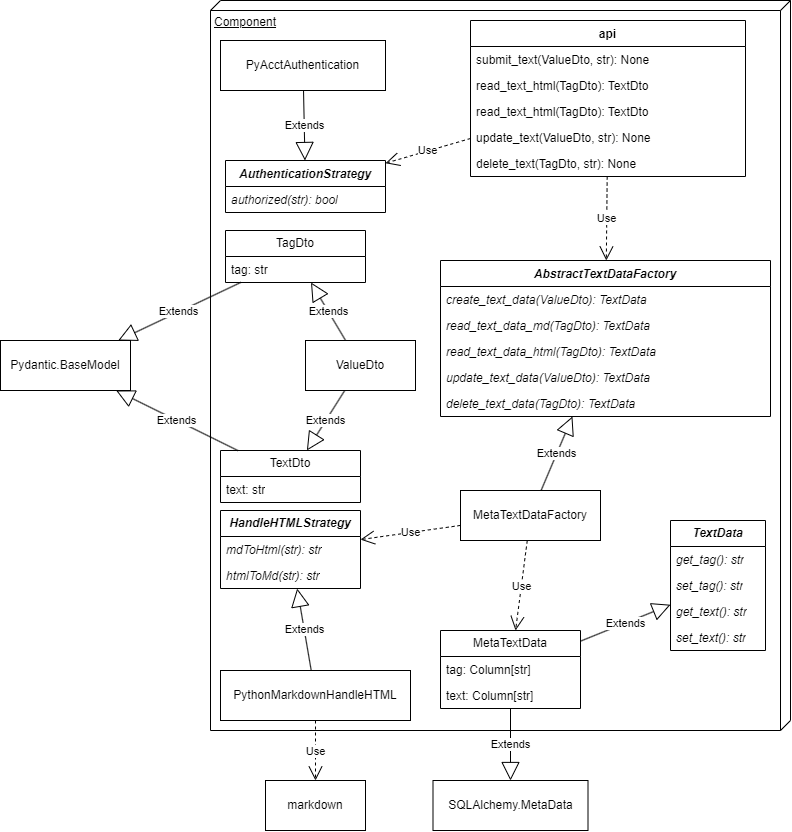

The diagram above was exported from draw.io. Its source (the exported page's mxGraphModel, read from the mxfile embedded in the PNG):
<mxGraphModel dx="2819" dy="2025" grid="1" gridSize="10" guides="1" tooltips="1" connect="1" arrows="1" fold="1" page="1" pageScale="1" pageWidth="850" pageHeight="1100" math="0" shadow="0">
  <root>
    <mxCell id="0" />
    <mxCell id="1" parent="0" />
    <mxCell id="HYmEblx66_SnTRgush_I-81" value="Component" style="verticalAlign=top;align=left;spacingTop=8;spacingLeft=2;spacingRight=12;shape=cube;size=10;direction=south;fontStyle=4;html=1;whiteSpace=wrap;" vertex="1" parent="1">
      <mxGeometry x="140" y="-410" width="580" height="730" as="geometry" />
    </mxCell>
    <mxCell id="HYmEblx66_SnTRgush_I-1" value="&lt;i&gt;AuthenticationStrategy&lt;/i&gt;" style="swimlane;fontStyle=1;align=center;verticalAlign=top;childLayout=stackLayout;horizontal=1;startSize=26;horizontalStack=0;resizeParent=1;resizeParentMax=0;resizeLast=0;collapsible=1;marginBottom=0;whiteSpace=wrap;html=1;" vertex="1" parent="1">
      <mxGeometry x="155" y="-250" width="160" height="52" as="geometry" />
    </mxCell>
    <mxCell id="HYmEblx66_SnTRgush_I-4" value="authorized(str): bool" style="text;strokeColor=none;fillColor=none;align=left;verticalAlign=top;spacingLeft=4;spacingRight=4;overflow=hidden;rotatable=0;points=[[0,0.5],[1,0.5]];portConstraint=eastwest;whiteSpace=wrap;html=1;fontStyle=2" vertex="1" parent="HYmEblx66_SnTRgush_I-1">
      <mxGeometry y="26" width="160" height="26" as="geometry" />
    </mxCell>
    <mxCell id="HYmEblx66_SnTRgush_I-5" value="PyAcctAuthentication" style="html=1;whiteSpace=wrap;" vertex="1" parent="1">
      <mxGeometry x="150" y="-370" width="165" height="50" as="geometry" />
    </mxCell>
    <mxCell id="HYmEblx66_SnTRgush_I-6" value="Extends" style="endArrow=block;endSize=16;endFill=0;html=1;rounded=0;" edge="1" parent="1" source="HYmEblx66_SnTRgush_I-5" target="HYmEblx66_SnTRgush_I-1">
      <mxGeometry width="160" relative="1" as="geometry">
        <mxPoint x="340" y="300" as="sourcePoint" />
        <mxPoint x="500" y="300" as="targetPoint" />
      </mxGeometry>
    </mxCell>
    <mxCell id="HYmEblx66_SnTRgush_I-12" value="SQLAlchemy.MetaData" style="html=1;whiteSpace=wrap;" vertex="1" parent="1">
      <mxGeometry x="362.5" y="370" width="155" height="50" as="geometry" />
    </mxCell>
    <mxCell id="HYmEblx66_SnTRgush_I-13" value="Extends" style="endArrow=block;endSize=16;endFill=0;html=1;rounded=0;" edge="1" parent="1" source="HYmEblx66_SnTRgush_I-32" target="HYmEblx66_SnTRgush_I-12">
      <mxGeometry width="160" relative="1" as="geometry">
        <mxPoint x="888.125" y="30" as="sourcePoint" />
        <mxPoint x="1107.5" y="220" as="targetPoint" />
        <mxPoint as="offset" />
      </mxGeometry>
    </mxCell>
    <mxCell id="HYmEblx66_SnTRgush_I-14" value="&lt;b&gt;&lt;i&gt;HandleHTMLStrategy&lt;/i&gt;&lt;/b&gt;" style="swimlane;fontStyle=0;childLayout=stackLayout;horizontal=1;startSize=26;fillColor=none;horizontalStack=0;resizeParent=1;resizeParentMax=0;resizeLast=0;collapsible=1;marginBottom=0;whiteSpace=wrap;html=1;" vertex="1" parent="1">
      <mxGeometry x="150" y="100" width="140" height="78" as="geometry" />
    </mxCell>
    <mxCell id="HYmEblx66_SnTRgush_I-15" value="mdToHtml(str): str" style="text;strokeColor=none;fillColor=none;align=left;verticalAlign=top;spacingLeft=4;spacingRight=4;overflow=hidden;rotatable=0;points=[[0,0.5],[1,0.5]];portConstraint=eastwest;whiteSpace=wrap;html=1;fontStyle=2" vertex="1" parent="HYmEblx66_SnTRgush_I-14">
      <mxGeometry y="26" width="140" height="26" as="geometry" />
    </mxCell>
    <mxCell id="HYmEblx66_SnTRgush_I-16" value="htmlToMd(str): str" style="text;strokeColor=none;fillColor=none;align=left;verticalAlign=top;spacingLeft=4;spacingRight=4;overflow=hidden;rotatable=0;points=[[0,0.5],[1,0.5]];portConstraint=eastwest;whiteSpace=wrap;html=1;fontStyle=2" vertex="1" parent="HYmEblx66_SnTRgush_I-14">
      <mxGeometry y="52" width="140" height="26" as="geometry" />
    </mxCell>
    <mxCell id="HYmEblx66_SnTRgush_I-18" value="PythonMarkdownHandleHTML" style="html=1;whiteSpace=wrap;" vertex="1" parent="1">
      <mxGeometry x="150" y="260" width="190" height="50" as="geometry" />
    </mxCell>
    <mxCell id="HYmEblx66_SnTRgush_I-19" value="Extends" style="endArrow=block;endSize=16;endFill=0;html=1;rounded=0;" edge="1" parent="1" source="HYmEblx66_SnTRgush_I-18" target="HYmEblx66_SnTRgush_I-14">
      <mxGeometry width="160" relative="1" as="geometry">
        <mxPoint x="840" y="200" as="sourcePoint" />
        <mxPoint x="1000" y="200" as="targetPoint" />
      </mxGeometry>
    </mxCell>
    <mxCell id="HYmEblx66_SnTRgush_I-24" value="&lt;b style=&quot;&quot;&gt;TextData&lt;/b&gt;" style="swimlane;fontStyle=2;childLayout=stackLayout;horizontal=1;startSize=26;fillColor=none;horizontalStack=0;resizeParent=1;resizeParentMax=0;resizeLast=0;collapsible=1;marginBottom=0;whiteSpace=wrap;html=1;" vertex="1" parent="1">
      <mxGeometry x="600" y="110" width="95" height="130" as="geometry" />
    </mxCell>
    <mxCell id="HYmEblx66_SnTRgush_I-26" value="get_tag(): str" style="text;strokeColor=none;fillColor=none;align=left;verticalAlign=top;spacingLeft=4;spacingRight=4;overflow=hidden;rotatable=0;points=[[0,0.5],[1,0.5]];portConstraint=eastwest;whiteSpace=wrap;html=1;fontStyle=2" vertex="1" parent="HYmEblx66_SnTRgush_I-24">
      <mxGeometry y="26" width="95" height="26" as="geometry" />
    </mxCell>
    <mxCell id="HYmEblx66_SnTRgush_I-27" value="set_tag(): str" style="text;strokeColor=none;fillColor=none;align=left;verticalAlign=top;spacingLeft=4;spacingRight=4;overflow=hidden;rotatable=0;points=[[0,0.5],[1,0.5]];portConstraint=eastwest;whiteSpace=wrap;html=1;fontStyle=2" vertex="1" parent="HYmEblx66_SnTRgush_I-24">
      <mxGeometry y="52" width="95" height="26" as="geometry" />
    </mxCell>
    <mxCell id="HYmEblx66_SnTRgush_I-30" value="get_text(): str" style="text;strokeColor=none;fillColor=none;align=left;verticalAlign=top;spacingLeft=4;spacingRight=4;overflow=hidden;rotatable=0;points=[[0,0.5],[1,0.5]];portConstraint=eastwest;whiteSpace=wrap;html=1;fontStyle=2" vertex="1" parent="HYmEblx66_SnTRgush_I-24">
      <mxGeometry y="78" width="95" height="26" as="geometry" />
    </mxCell>
    <mxCell id="HYmEblx66_SnTRgush_I-31" value="set_text(): str" style="text;strokeColor=none;fillColor=none;align=left;verticalAlign=top;spacingLeft=4;spacingRight=4;overflow=hidden;rotatable=0;points=[[0,0.5],[1,0.5]];portConstraint=eastwest;whiteSpace=wrap;html=1;fontStyle=2" vertex="1" parent="HYmEblx66_SnTRgush_I-24">
      <mxGeometry y="104" width="95" height="26" as="geometry" />
    </mxCell>
    <mxCell id="HYmEblx66_SnTRgush_I-29" value="Extends" style="endArrow=block;endSize=16;endFill=0;html=1;rounded=0;" edge="1" parent="1" source="HYmEblx66_SnTRgush_I-32" target="HYmEblx66_SnTRgush_I-24">
      <mxGeometry width="160" relative="1" as="geometry">
        <mxPoint x="827.5" y="37.49462365591398" as="sourcePoint" />
        <mxPoint x="700" y="100" as="targetPoint" />
      </mxGeometry>
    </mxCell>
    <mxCell id="HYmEblx66_SnTRgush_I-32" value="MetaTextData" style="swimlane;fontStyle=0;childLayout=stackLayout;horizontal=1;startSize=26;fillColor=none;horizontalStack=0;resizeParent=1;resizeParentMax=0;resizeLast=0;collapsible=1;marginBottom=0;whiteSpace=wrap;html=1;" vertex="1" parent="1">
      <mxGeometry x="370" y="220" width="140" height="78" as="geometry" />
    </mxCell>
    <mxCell id="HYmEblx66_SnTRgush_I-33" value="tag: Column[str]" style="text;strokeColor=none;fillColor=none;align=left;verticalAlign=top;spacingLeft=4;spacingRight=4;overflow=hidden;rotatable=0;points=[[0,0.5],[1,0.5]];portConstraint=eastwest;whiteSpace=wrap;html=1;" vertex="1" parent="HYmEblx66_SnTRgush_I-32">
      <mxGeometry y="26" width="140" height="26" as="geometry" />
    </mxCell>
    <mxCell id="HYmEblx66_SnTRgush_I-34" value="text: Column[str]" style="text;strokeColor=none;fillColor=none;align=left;verticalAlign=top;spacingLeft=4;spacingRight=4;overflow=hidden;rotatable=0;points=[[0,0.5],[1,0.5]];portConstraint=eastwest;whiteSpace=wrap;html=1;" vertex="1" parent="HYmEblx66_SnTRgush_I-32">
      <mxGeometry y="52" width="140" height="26" as="geometry" />
    </mxCell>
    <mxCell id="HYmEblx66_SnTRgush_I-40" value="&lt;i&gt;AbstractTextDataFactory&lt;/i&gt;" style="swimlane;fontStyle=1;align=center;verticalAlign=top;childLayout=stackLayout;horizontal=1;startSize=26;horizontalStack=0;resizeParent=1;resizeParentMax=0;resizeLast=0;collapsible=1;marginBottom=0;whiteSpace=wrap;html=1;" vertex="1" parent="1">
      <mxGeometry x="370" y="-150" width="330" height="156" as="geometry" />
    </mxCell>
    <mxCell id="HYmEblx66_SnTRgush_I-43" value="create_text_data(ValueDto): TextData" style="text;strokeColor=none;fillColor=none;align=left;verticalAlign=top;spacingLeft=4;spacingRight=4;overflow=hidden;rotatable=0;points=[[0,0.5],[1,0.5]];portConstraint=eastwest;whiteSpace=wrap;html=1;fontStyle=2" vertex="1" parent="HYmEblx66_SnTRgush_I-40">
      <mxGeometry y="26" width="330" height="26" as="geometry" />
    </mxCell>
    <mxCell id="HYmEblx66_SnTRgush_I-44" value="read_text_data_md(TagDto): TextData" style="text;strokeColor=none;fillColor=none;align=left;verticalAlign=top;spacingLeft=4;spacingRight=4;overflow=hidden;rotatable=0;points=[[0,0.5],[1,0.5]];portConstraint=eastwest;whiteSpace=wrap;html=1;fontStyle=2" vertex="1" parent="HYmEblx66_SnTRgush_I-40">
      <mxGeometry y="52" width="330" height="26" as="geometry" />
    </mxCell>
    <mxCell id="HYmEblx66_SnTRgush_I-45" value="read_text_data_html(TagDto): TextData" style="text;strokeColor=none;fillColor=none;align=left;verticalAlign=top;spacingLeft=4;spacingRight=4;overflow=hidden;rotatable=0;points=[[0,0.5],[1,0.5]];portConstraint=eastwest;whiteSpace=wrap;html=1;fontStyle=2" vertex="1" parent="HYmEblx66_SnTRgush_I-40">
      <mxGeometry y="78" width="330" height="26" as="geometry" />
    </mxCell>
    <mxCell id="HYmEblx66_SnTRgush_I-46" value="update_text_data(ValueDto): TextData" style="text;strokeColor=none;fillColor=none;align=left;verticalAlign=top;spacingLeft=4;spacingRight=4;overflow=hidden;rotatable=0;points=[[0,0.5],[1,0.5]];portConstraint=eastwest;whiteSpace=wrap;html=1;fontStyle=2" vertex="1" parent="HYmEblx66_SnTRgush_I-40">
      <mxGeometry y="104" width="330" height="26" as="geometry" />
    </mxCell>
    <mxCell id="HYmEblx66_SnTRgush_I-47" value="delete_text_data(TagDto): TextData" style="text;strokeColor=none;fillColor=none;align=left;verticalAlign=top;spacingLeft=4;spacingRight=4;overflow=hidden;rotatable=0;points=[[0,0.5],[1,0.5]];portConstraint=eastwest;whiteSpace=wrap;html=1;fontStyle=2" vertex="1" parent="HYmEblx66_SnTRgush_I-40">
      <mxGeometry y="130" width="330" height="26" as="geometry" />
    </mxCell>
    <mxCell id="HYmEblx66_SnTRgush_I-48" value="MetaTextDataFactory" style="html=1;whiteSpace=wrap;" vertex="1" parent="1">
      <mxGeometry x="390" y="80" width="140" height="50" as="geometry" />
    </mxCell>
    <mxCell id="HYmEblx66_SnTRgush_I-49" value="Extends" style="endArrow=block;endSize=16;endFill=0;html=1;rounded=0;" edge="1" parent="1" source="HYmEblx66_SnTRgush_I-48" target="HYmEblx66_SnTRgush_I-40">
      <mxGeometry width="160" relative="1" as="geometry">
        <mxPoint x="740" y="-10" as="sourcePoint" />
        <mxPoint x="900" y="-10" as="targetPoint" />
      </mxGeometry>
    </mxCell>
    <mxCell id="HYmEblx66_SnTRgush_I-50" value="Use" style="endArrow=open;endSize=12;dashed=1;html=1;rounded=0;" edge="1" parent="1" source="HYmEblx66_SnTRgush_I-48" target="HYmEblx66_SnTRgush_I-14">
      <mxGeometry width="160" relative="1" as="geometry">
        <mxPoint x="440" y="290" as="sourcePoint" />
        <mxPoint x="600" y="290" as="targetPoint" />
      </mxGeometry>
    </mxCell>
    <mxCell id="HYmEblx66_SnTRgush_I-51" value="api" style="swimlane;fontStyle=1;align=center;verticalAlign=top;childLayout=stackLayout;horizontal=1;startSize=26;horizontalStack=0;resizeParent=1;resizeParentMax=0;resizeLast=0;collapsible=1;marginBottom=0;whiteSpace=wrap;html=1;" vertex="1" parent="1">
      <mxGeometry x="400" y="-390" width="275" height="156" as="geometry" />
    </mxCell>
    <mxCell id="HYmEblx66_SnTRgush_I-54" value="submit_text(ValueDto, str): None" style="text;strokeColor=none;fillColor=none;align=left;verticalAlign=top;spacingLeft=4;spacingRight=4;overflow=hidden;rotatable=0;points=[[0,0.5],[1,0.5]];portConstraint=eastwest;whiteSpace=wrap;html=1;" vertex="1" parent="HYmEblx66_SnTRgush_I-51">
      <mxGeometry y="26" width="275" height="26" as="geometry" />
    </mxCell>
    <mxCell id="HYmEblx66_SnTRgush_I-57" value="read_text_html(TagDto): TextDto" style="text;strokeColor=none;fillColor=none;align=left;verticalAlign=top;spacingLeft=4;spacingRight=4;overflow=hidden;rotatable=0;points=[[0,0.5],[1,0.5]];portConstraint=eastwest;whiteSpace=wrap;html=1;" vertex="1" parent="HYmEblx66_SnTRgush_I-51">
      <mxGeometry y="52" width="275" height="26" as="geometry" />
    </mxCell>
    <mxCell id="HYmEblx66_SnTRgush_I-59" value="read_text_html(TagDto): TextDto" style="text;strokeColor=none;fillColor=none;align=left;verticalAlign=top;spacingLeft=4;spacingRight=4;overflow=hidden;rotatable=0;points=[[0,0.5],[1,0.5]];portConstraint=eastwest;whiteSpace=wrap;html=1;" vertex="1" parent="HYmEblx66_SnTRgush_I-51">
      <mxGeometry y="78" width="275" height="26" as="geometry" />
    </mxCell>
    <mxCell id="HYmEblx66_SnTRgush_I-64" value="update_text(ValueDto, str): None" style="text;strokeColor=none;fillColor=none;align=left;verticalAlign=top;spacingLeft=4;spacingRight=4;overflow=hidden;rotatable=0;points=[[0,0.5],[1,0.5]];portConstraint=eastwest;whiteSpace=wrap;html=1;" vertex="1" parent="HYmEblx66_SnTRgush_I-51">
      <mxGeometry y="104" width="275" height="26" as="geometry" />
    </mxCell>
    <mxCell id="HYmEblx66_SnTRgush_I-65" value="delete_text(TagDto, str): None" style="text;strokeColor=none;fillColor=none;align=left;verticalAlign=top;spacingLeft=4;spacingRight=4;overflow=hidden;rotatable=0;points=[[0,0.5],[1,0.5]];portConstraint=eastwest;whiteSpace=wrap;html=1;" vertex="1" parent="HYmEblx66_SnTRgush_I-51">
      <mxGeometry y="130" width="275" height="26" as="geometry" />
    </mxCell>
    <mxCell id="HYmEblx66_SnTRgush_I-55" value="Use" style="endArrow=open;endSize=12;dashed=1;html=1;rounded=0;" edge="1" parent="1" source="HYmEblx66_SnTRgush_I-51" target="HYmEblx66_SnTRgush_I-1">
      <mxGeometry width="160" relative="1" as="geometry">
        <mxPoint x="540" y="-230" as="sourcePoint" />
        <mxPoint x="700" y="-210" as="targetPoint" />
      </mxGeometry>
    </mxCell>
    <mxCell id="HYmEblx66_SnTRgush_I-56" value="Use" style="endArrow=open;endSize=12;dashed=1;html=1;rounded=0;" edge="1" parent="1" source="HYmEblx66_SnTRgush_I-51" target="HYmEblx66_SnTRgush_I-40">
      <mxGeometry width="160" relative="1" as="geometry">
        <mxPoint x="540" y="-210" as="sourcePoint" />
        <mxPoint x="700" y="-210" as="targetPoint" />
      </mxGeometry>
    </mxCell>
    <mxCell id="HYmEblx66_SnTRgush_I-58" value="Use" style="endArrow=open;endSize=12;dashed=1;html=1;rounded=0;" edge="1" parent="1" source="HYmEblx66_SnTRgush_I-48" target="HYmEblx66_SnTRgush_I-32">
      <mxGeometry width="160" relative="1" as="geometry">
        <mxPoint x="540" y="90" as="sourcePoint" />
        <mxPoint x="700" y="90" as="targetPoint" />
      </mxGeometry>
    </mxCell>
    <mxCell id="HYmEblx66_SnTRgush_I-66" value="TagDto" style="swimlane;fontStyle=0;childLayout=stackLayout;horizontal=1;startSize=26;fillColor=none;horizontalStack=0;resizeParent=1;resizeParentMax=0;resizeLast=0;collapsible=1;marginBottom=0;whiteSpace=wrap;html=1;" vertex="1" parent="1">
      <mxGeometry x="155" y="-180" width="140" height="52" as="geometry" />
    </mxCell>
    <mxCell id="HYmEblx66_SnTRgush_I-67" value="tag: str" style="text;strokeColor=none;fillColor=none;align=left;verticalAlign=top;spacingLeft=4;spacingRight=4;overflow=hidden;rotatable=0;points=[[0,0.5],[1,0.5]];portConstraint=eastwest;whiteSpace=wrap;html=1;" vertex="1" parent="HYmEblx66_SnTRgush_I-66">
      <mxGeometry y="26" width="140" height="26" as="geometry" />
    </mxCell>
    <mxCell id="HYmEblx66_SnTRgush_I-69" value="TextDto" style="swimlane;fontStyle=0;childLayout=stackLayout;horizontal=1;startSize=26;fillColor=none;horizontalStack=0;resizeParent=1;resizeParentMax=0;resizeLast=0;collapsible=1;marginBottom=0;whiteSpace=wrap;html=1;" vertex="1" parent="1">
      <mxGeometry x="150" y="40" width="140" height="52" as="geometry" />
    </mxCell>
    <mxCell id="HYmEblx66_SnTRgush_I-70" value="text: str" style="text;strokeColor=none;fillColor=none;align=left;verticalAlign=top;spacingLeft=4;spacingRight=4;overflow=hidden;rotatable=0;points=[[0,0.5],[1,0.5]];portConstraint=eastwest;whiteSpace=wrap;html=1;" vertex="1" parent="HYmEblx66_SnTRgush_I-69">
      <mxGeometry y="26" width="140" height="26" as="geometry" />
    </mxCell>
    <mxCell id="HYmEblx66_SnTRgush_I-71" value="ValueDto" style="html=1;whiteSpace=wrap;" vertex="1" parent="1">
      <mxGeometry x="235" y="-70" width="110" height="50" as="geometry" />
    </mxCell>
    <mxCell id="HYmEblx66_SnTRgush_I-72" value="Extends" style="endArrow=block;endSize=16;endFill=0;html=1;rounded=0;" edge="1" parent="1" source="HYmEblx66_SnTRgush_I-71" target="HYmEblx66_SnTRgush_I-66">
      <mxGeometry width="160" relative="1" as="geometry">
        <mxPoint x="1040" y="-210" as="sourcePoint" />
        <mxPoint x="1200" y="-210" as="targetPoint" />
      </mxGeometry>
    </mxCell>
    <mxCell id="HYmEblx66_SnTRgush_I-73" value="Extends" style="endArrow=block;endSize=16;endFill=0;html=1;rounded=0;" edge="1" parent="1" source="HYmEblx66_SnTRgush_I-71" target="HYmEblx66_SnTRgush_I-69">
      <mxGeometry width="160" relative="1" as="geometry">
        <mxPoint x="960" y="-350" as="sourcePoint" />
        <mxPoint x="1060" y="-376" as="targetPoint" />
      </mxGeometry>
    </mxCell>
    <mxCell id="HYmEblx66_SnTRgush_I-75" value="Pydantic.BaseModel" style="html=1;whiteSpace=wrap;" vertex="1" parent="1">
      <mxGeometry x="-70" y="-70" width="130" height="50" as="geometry" />
    </mxCell>
    <mxCell id="HYmEblx66_SnTRgush_I-76" value="Extends" style="endArrow=block;endSize=16;endFill=0;html=1;rounded=0;" edge="1" parent="1" source="HYmEblx66_SnTRgush_I-66" target="HYmEblx66_SnTRgush_I-75">
      <mxGeometry width="160" relative="1" as="geometry">
        <mxPoint x="330" y="-10" as="sourcePoint" />
        <mxPoint x="490" y="-10" as="targetPoint" />
      </mxGeometry>
    </mxCell>
    <mxCell id="HYmEblx66_SnTRgush_I-77" value="Extends" style="endArrow=block;endSize=16;endFill=0;html=1;rounded=0;" edge="1" parent="1" source="HYmEblx66_SnTRgush_I-69" target="HYmEblx66_SnTRgush_I-75">
      <mxGeometry width="160" relative="1" as="geometry">
        <mxPoint x="30" y="-118" as="sourcePoint" />
        <mxPoint x="-100" y="-89" as="targetPoint" />
      </mxGeometry>
    </mxCell>
    <mxCell id="HYmEblx66_SnTRgush_I-78" value="markdown" style="html=1;whiteSpace=wrap;" vertex="1" parent="1">
      <mxGeometry x="195" y="370" width="100" height="50" as="geometry" />
    </mxCell>
    <mxCell id="HYmEblx66_SnTRgush_I-80" value="Use" style="endArrow=open;endSize=12;dashed=1;html=1;rounded=0;" edge="1" parent="1" source="HYmEblx66_SnTRgush_I-18" target="HYmEblx66_SnTRgush_I-78">
      <mxGeometry width="160" relative="1" as="geometry">
        <mxPoint x="430" y="100" as="sourcePoint" />
        <mxPoint x="590" y="100" as="targetPoint" />
      </mxGeometry>
    </mxCell>
  </root>
</mxGraphModel>